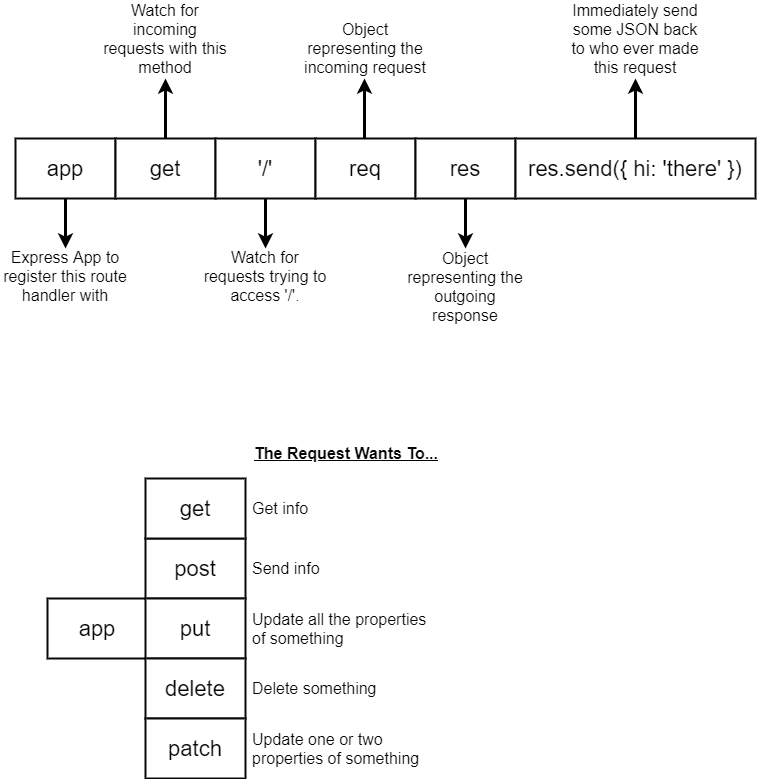

The diagram above was exported from draw.io. Its source (the exported page's mxGraphModel, read from the mxfile embedded in the PNG):
<mxGraphModel dx="1038" dy="548" grid="1" gridSize="10" guides="1" tooltips="1" connect="1" arrows="1" fold="1" page="1" pageScale="1" pageWidth="1100" pageHeight="850" background="#ffffff" math="0" shadow="0">
  <root>
    <mxCell id="0" />
    <mxCell id="1" parent="0" />
    <mxCell id="7" value="app" style="rounded=0;whiteSpace=wrap;html=1;shadow=0;labelBackgroundColor=none;strokeColor=#080808;strokeWidth=2;fillColor=#ffffff;fontSize=22;fontColor=#050505;align=center;" parent="1" vertex="1">
      <mxGeometry x="275" y="160" width="100" height="60" as="geometry" />
    </mxCell>
    <mxCell id="19" style="edgeStyle=orthogonalEdgeStyle;rounded=0;html=1;exitX=0.5;exitY=0;startArrow=none;startFill=0;endArrow=classic;endFill=1;jettySize=auto;orthogonalLoop=1;strokeColor=#000000;strokeWidth=3;fontSize=16;fontColor=#050505;" parent="1" edge="1">
      <mxGeometry relative="1" as="geometry">
        <mxPoint x="425" y="100" as="targetPoint" />
        <mxPoint x="425" y="160" as="sourcePoint" />
      </mxGeometry>
    </mxCell>
    <mxCell id="18" value="Express App to register this route handler with" style="text;html=1;strokeColor=none;fillColor=none;align=center;verticalAlign=middle;whiteSpace=wrap;rounded=0;shadow=0;labelBackgroundColor=none;fontSize=16;fontColor=#050505;" parent="1" vertex="1">
      <mxGeometry x="260" y="288" width="130" height="20" as="geometry" />
    </mxCell>
    <mxCell id="20" value="Watch for incoming requests with this method" style="text;html=1;strokeColor=none;fillColor=none;align=center;verticalAlign=middle;whiteSpace=wrap;rounded=0;shadow=0;labelBackgroundColor=none;fontSize=16;fontColor=#050505;" parent="1" vertex="1">
      <mxGeometry x="360" y="50" width="130" height="20" as="geometry" />
    </mxCell>
    <mxCell id="21" value="Watch for requests trying to access '/'." style="text;html=1;strokeColor=none;fillColor=none;align=center;verticalAlign=middle;whiteSpace=wrap;rounded=0;shadow=0;labelBackgroundColor=none;fontSize=16;fontColor=#050505;" parent="1" vertex="1">
      <mxGeometry x="460" y="288" width="130" height="20" as="geometry" />
    </mxCell>
    <mxCell id="22" style="edgeStyle=orthogonalEdgeStyle;rounded=0;html=1;exitX=0.5;exitY=1;startArrow=none;startFill=0;endArrow=classic;endFill=1;jettySize=auto;orthogonalLoop=1;strokeColor=#000000;strokeWidth=3;fontSize=22;fontColor=#050505;" parent="1" edge="1">
      <mxGeometry relative="1" as="geometry">
        <mxPoint x="525" y="270" as="targetPoint" />
        <mxPoint x="525" y="220" as="sourcePoint" />
      </mxGeometry>
    </mxCell>
    <mxCell id="23" value="Object representing the incoming request" style="text;html=1;strokeColor=none;fillColor=none;align=center;verticalAlign=middle;whiteSpace=wrap;rounded=0;shadow=0;labelBackgroundColor=none;fontSize=16;fontColor=#050505;" parent="1" vertex="1">
      <mxGeometry x="560" y="60" width="130" height="20" as="geometry" />
    </mxCell>
    <mxCell id="24" value="get" style="rounded=0;whiteSpace=wrap;html=1;shadow=0;labelBackgroundColor=none;strokeColor=#080808;strokeWidth=2;fillColor=#ffffff;fontSize=22;fontColor=#050505;align=center;" parent="1" vertex="1">
      <mxGeometry x="375" y="160" width="100" height="60" as="geometry" />
    </mxCell>
    <mxCell id="25" value="'/'" style="rounded=0;whiteSpace=wrap;html=1;shadow=0;labelBackgroundColor=none;strokeColor=#080808;strokeWidth=2;fillColor=#ffffff;fontSize=22;fontColor=#050505;align=center;" parent="1" vertex="1">
      <mxGeometry x="475" y="160" width="100" height="60" as="geometry" />
    </mxCell>
    <mxCell id="26" value="req" style="rounded=0;whiteSpace=wrap;html=1;shadow=0;labelBackgroundColor=none;strokeColor=#080808;strokeWidth=2;fillColor=#ffffff;fontSize=22;fontColor=#050505;align=center;" parent="1" vertex="1">
      <mxGeometry x="575" y="160" width="100" height="60" as="geometry" />
    </mxCell>
    <mxCell id="27" value="res" style="rounded=0;whiteSpace=wrap;html=1;shadow=0;labelBackgroundColor=none;strokeColor=#080808;strokeWidth=2;fillColor=#ffffff;fontSize=22;fontColor=#050505;align=center;" parent="1" vertex="1">
      <mxGeometry x="675" y="160" width="100" height="60" as="geometry" />
    </mxCell>
    <mxCell id="28" value="res.send({ hi: 'there' })" style="rounded=0;whiteSpace=wrap;html=1;shadow=0;labelBackgroundColor=none;strokeColor=#080808;strokeWidth=2;fillColor=#ffffff;fontSize=22;fontColor=#050505;align=center;" parent="1" vertex="1">
      <mxGeometry x="775" y="160" width="240" height="60" as="geometry" />
    </mxCell>
    <mxCell id="29" style="edgeStyle=orthogonalEdgeStyle;rounded=0;html=1;exitX=0.5;exitY=1;startArrow=none;startFill=0;endArrow=classic;endFill=1;jettySize=auto;orthogonalLoop=1;strokeColor=#000000;strokeWidth=3;fontSize=22;fontColor=#050505;" parent="1" edge="1">
      <mxGeometry relative="1" as="geometry">
        <mxPoint x="325" y="270" as="targetPoint" />
        <mxPoint x="325" y="220" as="sourcePoint" />
      </mxGeometry>
    </mxCell>
    <mxCell id="30" style="edgeStyle=orthogonalEdgeStyle;rounded=0;html=1;exitX=0.5;exitY=0;startArrow=none;startFill=0;endArrow=classic;endFill=1;jettySize=auto;orthogonalLoop=1;strokeColor=#000000;strokeWidth=3;fontSize=16;fontColor=#050505;" parent="1" edge="1">
      <mxGeometry relative="1" as="geometry">
        <mxPoint x="624" y="100" as="targetPoint" />
        <mxPoint x="624" y="160" as="sourcePoint" />
      </mxGeometry>
    </mxCell>
    <mxCell id="31" style="edgeStyle=orthogonalEdgeStyle;rounded=0;html=1;exitX=0.5;exitY=1;startArrow=none;startFill=0;endArrow=classic;endFill=1;jettySize=auto;orthogonalLoop=1;strokeColor=#000000;strokeWidth=3;fontSize=22;fontColor=#050505;" parent="1" edge="1">
      <mxGeometry relative="1" as="geometry">
        <mxPoint x="725" y="270" as="targetPoint" />
        <mxPoint x="725" y="220" as="sourcePoint" />
      </mxGeometry>
    </mxCell>
    <mxCell id="32" value="Object representing the outgoing response" style="text;html=1;strokeColor=none;fillColor=none;align=center;verticalAlign=middle;whiteSpace=wrap;rounded=0;shadow=0;labelBackgroundColor=none;fontSize=16;fontColor=#050505;" parent="1" vertex="1">
      <mxGeometry x="660" y="298" width="130" height="20" as="geometry" />
    </mxCell>
    <mxCell id="34" style="edgeStyle=orthogonalEdgeStyle;rounded=0;html=1;exitX=0.5;exitY=0;startArrow=none;startFill=0;endArrow=classic;endFill=1;jettySize=auto;orthogonalLoop=1;strokeColor=#000000;strokeWidth=3;fontSize=16;fontColor=#050505;" parent="1" edge="1">
      <mxGeometry relative="1" as="geometry">
        <mxPoint x="895" y="100" as="targetPoint" />
        <mxPoint x="895" y="160" as="sourcePoint" />
      </mxGeometry>
    </mxCell>
    <mxCell id="35" value="Immediately send some JSON back to who ever made this request" style="text;html=1;strokeColor=none;fillColor=none;align=center;verticalAlign=middle;whiteSpace=wrap;rounded=0;shadow=0;labelBackgroundColor=none;fontSize=16;fontColor=#050505;" parent="1" vertex="1">
      <mxGeometry x="830" y="50" width="130" height="20" as="geometry" />
    </mxCell>
    <mxCell id="36" value="app" style="rounded=0;whiteSpace=wrap;html=1;shadow=0;labelBackgroundColor=none;strokeColor=#080808;strokeWidth=2;fillColor=#ffffff;fontSize=22;fontColor=#050505;align=center;" parent="1" vertex="1">
      <mxGeometry x="307" y="620" width="100" height="60" as="geometry" />
    </mxCell>
    <mxCell id="37" value="post" style="rounded=0;whiteSpace=wrap;html=1;shadow=0;labelBackgroundColor=none;strokeColor=#080808;strokeWidth=2;fillColor=#ffffff;fontSize=22;fontColor=#050505;align=center;" parent="1" vertex="1">
      <mxGeometry x="405" y="560" width="100" height="60" as="geometry" />
    </mxCell>
    <mxCell id="42" value="get" style="rounded=0;whiteSpace=wrap;html=1;shadow=0;labelBackgroundColor=none;strokeColor=#080808;strokeWidth=2;fillColor=#ffffff;fontSize=22;fontColor=#050505;align=center;" parent="1" vertex="1">
      <mxGeometry x="405" y="500" width="100" height="60" as="geometry" />
    </mxCell>
    <mxCell id="43" value="put" style="rounded=0;whiteSpace=wrap;html=1;shadow=0;labelBackgroundColor=none;strokeColor=#080808;strokeWidth=2;fillColor=#ffffff;fontSize=22;fontColor=#050505;align=center;" parent="1" vertex="1">
      <mxGeometry x="405" y="620" width="100" height="60" as="geometry" />
    </mxCell>
    <mxCell id="44" value="delete" style="rounded=0;whiteSpace=wrap;html=1;shadow=0;labelBackgroundColor=none;strokeColor=#080808;strokeWidth=2;fillColor=#ffffff;fontSize=22;fontColor=#050505;align=center;" parent="1" vertex="1">
      <mxGeometry x="405" y="680" width="100" height="60" as="geometry" />
    </mxCell>
    <mxCell id="45" value="patch" style="rounded=0;whiteSpace=wrap;html=1;shadow=0;labelBackgroundColor=none;strokeColor=#080808;strokeWidth=2;fillColor=#ffffff;fontSize=22;fontColor=#050505;align=center;" parent="1" vertex="1">
      <mxGeometry x="405" y="740" width="100" height="60" as="geometry" />
    </mxCell>
    <mxCell id="46" value="Get info" style="text;html=1;strokeColor=none;fillColor=none;align=left;verticalAlign=middle;whiteSpace=wrap;rounded=0;shadow=0;labelBackgroundColor=none;fontSize=16;fontColor=#050505;" parent="1" vertex="1">
      <mxGeometry x="510" y="520" width="187" height="20" as="geometry" />
    </mxCell>
    <mxCell id="47" value="Send info" style="text;html=1;strokeColor=none;fillColor=none;align=left;verticalAlign=middle;whiteSpace=wrap;rounded=0;shadow=0;labelBackgroundColor=none;fontSize=16;fontColor=#050505;" parent="1" vertex="1">
      <mxGeometry x="510" y="580" width="177" height="20" as="geometry" />
    </mxCell>
    <mxCell id="48" value="Update all the properties of something" style="text;html=1;strokeColor=none;fillColor=none;align=left;verticalAlign=middle;whiteSpace=wrap;rounded=0;shadow=0;labelBackgroundColor=none;fontSize=16;fontColor=#050505;" parent="1" vertex="1">
      <mxGeometry x="510" y="640" width="177" height="20" as="geometry" />
    </mxCell>
    <mxCell id="49" value="Delete something" style="text;html=1;strokeColor=none;fillColor=none;align=left;verticalAlign=middle;whiteSpace=wrap;rounded=0;shadow=0;labelBackgroundColor=none;fontSize=16;fontColor=#050505;" parent="1" vertex="1">
      <mxGeometry x="510" y="700" width="177" height="20" as="geometry" />
    </mxCell>
    <mxCell id="50" value="The Request Wants To..." style="text;html=1;strokeColor=none;fillColor=none;align=left;verticalAlign=middle;whiteSpace=wrap;rounded=0;shadow=0;labelBackgroundColor=none;fontSize=16;fontColor=#050505;fontStyle=5" parent="1" vertex="1">
      <mxGeometry x="512" y="465" width="187" height="20" as="geometry" />
    </mxCell>
    <mxCell id="51" value="Update one or two properties of something" style="text;html=1;strokeColor=none;fillColor=none;align=left;verticalAlign=middle;whiteSpace=wrap;rounded=0;shadow=0;labelBackgroundColor=none;fontSize=16;fontColor=#050505;" parent="1" vertex="1">
      <mxGeometry x="510" y="760" width="177" height="20" as="geometry" />
    </mxCell>
  </root>
</mxGraphModel>